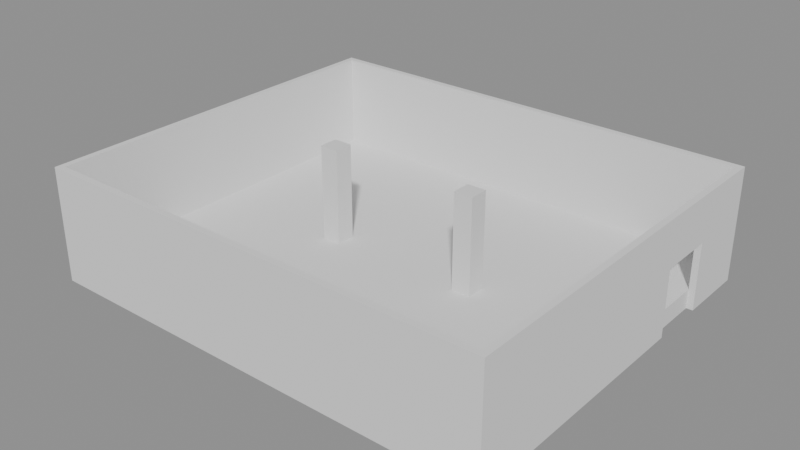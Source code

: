 # Source: s1.blend  (saved by Blender 4.2.68; exported with 4.5.12 LTS)
import bpy
from mathutils import Matrix  # noqa: F401  (used for matrix-valued properties, if any)

bpy.ops.wm.read_factory_settings(use_empty=True)
scene = bpy.context.scene
scene.name = 'Scene'

# ---- meshes
me_cube = bpy.data.meshes.new('Cube')
me_cube.from_pydata([(-0.1, -0.1, 0.0), (-0.1, -0.1, 3.6), (-0.1, 0.1, 0.0), (-0.1, 0.1, 3.6), (14.5, -0.1, 0.0), (14.5, -0.1, 3.6), (14.5, 0.1, 0.0), (14.5, 0.1, 3.6)], [], [(0, 1, 3, 2), (2, 3, 7, 6), (6, 7, 5, 4), (4, 5, 1, 0), (2, 6, 4, 0), (7, 3, 1, 5)])
_uv = me_cube.uv_layers.new(name='UVMap')
_uv.uv.foreach_set('vector', [0.375, 0.0, 0.625, 0.0, 0.625, 0.25, 0.375, 0.25, 0.375, 0.25, 0.625, 0.25, 0.625, 0.5, 0.375, 0.5, 0.375, 0.5, 0.625, 0.5, 0.625, 0.75, 0.375, 0.75, 0.375, 0.75, 0.625, 0.75, 0.625, 1.0, 0.375, 1.0, 0.125, 0.5, 0.375, 0.5, 0.375, 0.75, 0.125, 0.75, 0.625, 0.5, 0.875, 0.5, 0.875, 0.75, 0.625, 0.75])
me_cube.update()
me_cube_002 = bpy.data.meshes.new('Cube.002')
me_cube_002.from_pydata([(-0.1, 0.1, 0.0), (-0.1, 0.1, 3.6), (-0.1, 11.9, 0.0), (-0.1, 11.9, 3.6), (0.1, 0.1, 0.0), (0.1, 0.1, 3.6), (0.1, 11.9, 0.0), (0.1, 11.9, 3.6)], [], [(0, 1, 3, 2), (2, 3, 7, 6), (6, 7, 5, 4), (4, 5, 1, 0), (2, 6, 4, 0), (7, 3, 1, 5)])
_uv = me_cube_002.uv_layers.new(name='UVMap')
_uv.uv.foreach_set('vector', [0.375, 0.0, 0.625, 0.0, 0.625, 0.25, 0.375, 0.25, 0.375, 0.25, 0.625, 0.25, 0.625, 0.5, 0.375, 0.5, 0.375, 0.5, 0.625, 0.5, 0.625, 0.75, 0.375, 0.75, 0.375, 0.75, 0.625, 0.75, 0.625, 1.0, 0.375, 1.0, 0.125, 0.5, 0.375, 0.5, 0.375, 0.75, 0.125, 0.75, 0.625, 0.5, 0.875, 0.5, 0.875, 0.75, 0.625, 0.75])
me_cube_002.update()
me_cube_003 = bpy.data.meshes.new('Cube.003')
me_cube_003.from_pydata([(14.3, 0.1, 0.0), (14.3, 0.1, 3.6), (14.3, 8.1, 0.0), (14.3, 8.1, 3.6), (14.5, 0.1, 0.0), (14.5, 0.1, 3.6), (14.5, 8.1, 0.0), (14.5, 8.1, 3.6)], [], [(0, 1, 3, 2), (2, 3, 7, 6), (6, 7, 5, 4), (4, 5, 1, 0), (2, 6, 4, 0), (7, 3, 1, 5)])
_uv = me_cube_003.uv_layers.new(name='UVMap')
_uv.uv.foreach_set('vector', [0.375, 0.0, 0.625, 0.0, 0.625, 0.25, 0.375, 0.25, 0.375, 0.25, 0.625, 0.25, 0.625, 0.5, 0.375, 0.5, 0.375, 0.5, 0.625, 0.5, 0.625, 0.75, 0.375, 0.75, 0.375, 0.75, 0.625, 0.75, 0.625, 1.0, 0.375, 1.0, 0.125, 0.5, 0.375, 0.5, 0.375, 0.75, 0.125, 0.75, 0.625, 0.5, 0.875, 0.5, 0.875, 0.75, 0.625, 0.75])
me_cube_003.update()
me_cube_004 = bpy.data.meshes.new('Cube.004')
me_cube_004.from_pydata([(14.3, 9.9, 0.0), (14.3, 9.9, 3.6), (14.3, 11.9, 0.0), (14.3, 11.9, 3.6), (14.5, 9.9, 0.0), (14.5, 9.9, 3.6), (14.5, 11.9, 0.0), (14.5, 11.9, 3.6)], [], [(0, 1, 3, 2), (2, 3, 7, 6), (6, 7, 5, 4), (4, 5, 1, 0), (2, 6, 4, 0), (7, 3, 1, 5)])
_uv = me_cube_004.uv_layers.new(name='UVMap')
_uv.uv.foreach_set('vector', [0.375, 0.0, 0.625, 0.0, 0.625, 0.25, 0.375, 0.25, 0.375, 0.25, 0.625, 0.25, 0.625, 0.5, 0.375, 0.5, 0.375, 0.5, 0.625, 0.5, 0.625, 0.75, 0.375, 0.75, 0.375, 0.75, 0.625, 0.75, 0.625, 1.0, 0.375, 1.0, 0.125, 0.5, 0.375, 0.5, 0.375, 0.75, 0.125, 0.75, 0.625, 0.5, 0.875, 0.5, 0.875, 0.75, 0.625, 0.75])
me_cube_004.update()
me_cube_005 = bpy.data.meshes.new('Cube.005')
me_cube_005.from_pydata([(14.3, 8.1, 2.1), (14.3, 8.1, 3.6), (14.3, 9.9, 2.1), (14.3, 9.9, 3.6), (14.5, 8.1, 2.1), (14.5, 8.1, 3.6), (14.5, 9.9, 2.1), (14.5, 9.9, 3.6)], [], [(0, 1, 3, 2), (2, 3, 7, 6), (6, 7, 5, 4), (4, 5, 1, 0), (2, 6, 4, 0), (7, 3, 1, 5)])
_uv = me_cube_005.uv_layers.new(name='UVMap')
_uv.uv.foreach_set('vector', [0.375, 0.0, 0.625, 0.0, 0.625, 0.25, 0.375, 0.25, 0.375, 0.25, 0.625, 0.25, 0.625, 0.5, 0.375, 0.5, 0.375, 0.5, 0.625, 0.5, 0.625, 0.75, 0.375, 0.75, 0.375, 0.75, 0.625, 0.75, 0.625, 1.0, 0.375, 1.0, 0.125, 0.5, 0.375, 0.5, 0.375, 0.75, 0.125, 0.75, 0.625, 0.5, 0.875, 0.5, 0.875, 0.75, 0.625, 0.75])
me_cube_005.update()
me_cube_006 = bpy.data.meshes.new('Cube.006')
me_cube_006.from_pydata([(4.5, 5.7, 0.0), (4.5, 5.7, 3.6), (4.5, 6.3, 0.0), (4.5, 6.3, 3.6), (5.1, 5.7, 0.0), (5.1, 5.7, 3.6), (5.1, 6.3, 0.0), (5.1, 6.3, 3.6)], [], [(0, 1, 3, 2), (2, 3, 7, 6), (6, 7, 5, 4), (4, 5, 1, 0), (2, 6, 4, 0), (7, 3, 1, 5)])
_uv = me_cube_006.uv_layers.new(name='UVMap')
_uv.uv.foreach_set('vector', [0.375, 0.0, 0.625, 0.0, 0.625, 0.25, 0.375, 0.25, 0.375, 0.25, 0.625, 0.25, 0.625, 0.5, 0.375, 0.5, 0.375, 0.5, 0.625, 0.5, 0.625, 0.75, 0.375, 0.75, 0.375, 0.75, 0.625, 0.75, 0.625, 1.0, 0.375, 1.0, 0.125, 0.5, 0.375, 0.5, 0.375, 0.75, 0.125, 0.75, 0.625, 0.5, 0.875, 0.5, 0.875, 0.75, 0.625, 0.75])
me_cube_006.update()
me_cube_007 = bpy.data.meshes.new('Cube.007')
me_cube_007.from_pydata([(9.3, 5.7, 0.0), (9.3, 5.7, 3.6), (9.3, 6.3, 0.0), (9.3, 6.3, 3.6), (9.9, 5.7, 0.0), (9.9, 5.7, 3.6), (9.9, 6.3, 0.0), (9.9, 6.3, 3.6)], [], [(0, 1, 3, 2), (2, 3, 7, 6), (6, 7, 5, 4), (4, 5, 1, 0), (2, 6, 4, 0), (7, 3, 1, 5)])
_uv = me_cube_007.uv_layers.new(name='UVMap')
_uv.uv.foreach_set('vector', [0.375, 0.0, 0.625, 0.0, 0.625, 0.25, 0.375, 0.25, 0.375, 0.25, 0.625, 0.25, 0.625, 0.5, 0.375, 0.5, 0.375, 0.5, 0.625, 0.5, 0.625, 0.75, 0.375, 0.75, 0.375, 0.75, 0.625, 0.75, 0.625, 1.0, 0.375, 1.0, 0.125, 0.5, 0.375, 0.5, 0.375, 0.75, 0.125, 0.75, 0.625, 0.5, 0.875, 0.5, 0.875, 0.75, 0.625, 0.75])
me_cube_007.update()
me_cube_008 = bpy.data.meshes.new('Cube.008')
me_cube_008.from_pydata([(0.1, 0.1, 0.0), (0.1, 0.1, 0.6), (0.1, 11.9, 0.0), (0.1, 11.9, 0.6), (14.3, 0.1, 0.0), (14.3, 0.1, 0.6), (14.3, 11.9, 0.0), (14.3, 11.9, 0.6)], [], [(0, 1, 3, 2), (2, 3, 7, 6), (6, 7, 5, 4), (4, 5, 1, 0), (2, 6, 4, 0), (7, 3, 1, 5)])
_uv = me_cube_008.uv_layers.new(name='UVMap')
_uv.uv.foreach_set('vector', [0.375, 0.0, 0.625, 0.0, 0.625, 0.25, 0.375, 0.25, 0.375, 0.25, 0.625, 0.25, 0.625, 0.5, 0.375, 0.5, 0.375, 0.5, 0.625, 0.5, 0.625, 0.75, 0.375, 0.75, 0.375, 0.75, 0.625, 0.75, 0.625, 1.0, 0.375, 1.0, 0.125, 0.5, 0.375, 0.5, 0.375, 0.75, 0.125, 0.75, 0.625, 0.5, 0.875, 0.5, 0.875, 0.75, 0.625, 0.75])
me_cube_008.update()
me_cube_009 = bpy.data.meshes.new('Cube.009')
me_cube_009.from_pydata([(-0.1, 11.9, 0.0), (-0.1, 11.9, 3.6), (-0.1, 12.1, 0.0), (-0.1, 12.1, 3.6), (14.5, 11.9, 0.0), (14.5, 11.9, 3.6), (14.5, 12.1, 0.0), (14.5, 12.1, 3.6)], [], [(0, 1, 3, 2), (2, 3, 7, 6), (6, 7, 5, 4), (4, 5, 1, 0), (2, 6, 4, 0), (7, 3, 1, 5)])
_uv = me_cube_009.uv_layers.new(name='UVMap')
_uv.uv.foreach_set('vector', [0.375, 0.0, 0.625, 0.0, 0.625, 0.25, 0.375, 0.25, 0.375, 0.25, 0.625, 0.25, 0.625, 0.5, 0.375, 0.5, 0.375, 0.5, 0.625, 0.5, 0.625, 0.75, 0.375, 0.75, 0.375, 0.75, 0.625, 0.75, 0.625, 1.0, 0.375, 1.0, 0.125, 0.5, 0.375, 0.5, 0.375, 0.75, 0.125, 0.75, 0.625, 0.5, 0.875, 0.5, 0.875, 0.75, 0.625, 0.75])
me_cube_009.update()

# ---- objects
ob_wall_s = bpy.data.objects.new('Wall_S', me_cube)
ob_wall_w = bpy.data.objects.new('Wall_W', me_cube_002)
ob_wall_e_s = bpy.data.objects.new('Wall_E_S', me_cube_003)
ob_wall_e_n = bpy.data.objects.new('Wall_E_N', me_cube_004)
ob_wall_e_lintel = bpy.data.objects.new('Wall_E_Lintel', me_cube_005)
ob_column_b_2 = bpy.data.objects.new('Column_B_2', me_cube_006)
ob_column_c_2 = bpy.data.objects.new('Column_C_2', me_cube_007)
ob_raisedfloor = bpy.data.objects.new('RaisedFloor', me_cube_008)
ob_wall_n = bpy.data.objects.new('Wall_N', me_cube_009)

# ---- transforms, parenting, visibility, modifiers, constraints
ob_wall_s.location = (0.0, 0.0, 0.0)
ob_wall_w.location = (0.0, 0.0, 0.0)
ob_wall_e_s.location = (0.0, 0.0, 0.0)
ob_wall_e_n.location = (0.0, 0.0, 0.0)
ob_wall_e_lintel.location = (0.0, 0.0, 0.0)
ob_column_b_2.location = (0.0, 0.0, 0.0)
ob_column_c_2.location = (0.0, 0.0, 0.0)
ob_raisedfloor.location = (0.0, 0.0, 0.0)
ob_wall_n.location = (0.0, 0.0, 0.0)

# ---- collection membership
scene.collection.objects.link(ob_wall_s)
scene.collection.objects.link(ob_wall_w)
scene.collection.objects.link(ob_wall_e_s)
scene.collection.objects.link(ob_wall_e_n)
scene.collection.objects.link(ob_wall_e_lintel)
scene.collection.objects.link(ob_column_b_2)
scene.collection.objects.link(ob_column_c_2)
scene.collection.objects.link(ob_raisedfloor)
scene.collection.objects.link(ob_wall_n)

# ---- scene / render settings (as saved in the file)
scene.frame_start = 1; scene.frame_end = 250; scene.frame_set(1)
scene.render.engine = 'BLENDER_EEVEE_NEXT'
bpy.context.view_layer.update()

# ---- added for rendering (the .blend has no active camera and no usable light): camera, sun + grey world if the file has none
cam_auto = bpy.data.cameras.new('AutoCamera')
cam_auto.lens = 50.0
cam_auto.sensor_width = 36.0
cam_auto.clip_end = 1000.0
ob_auto_camera = bpy.data.objects.new('AutoCamera', cam_auto)
scene.collection.objects.link(ob_auto_camera)
ob_auto_camera.location = (25.1159, -15.4991, 16.1328)
ob_auto_camera.rotation_euler = (1.09748, -7.21219e-08, 0.694738)
scene.camera = ob_auto_camera
light_auto_sun = bpy.data.lights.new('AutoSun', 'SUN')
light_auto_sun.energy = 3.0
light_auto_sun.angle = 0.0523599
ob_auto_sun = bpy.data.objects.new('AutoSun', light_auto_sun)
scene.collection.objects.link(ob_auto_sun)
ob_auto_sun.rotation_euler = (0.872665, 0.174533, 0.523599)
if scene.world is None:
    world_auto = bpy.data.worlds.new('AutoWorld')
    world_auto.color = (0.3, 0.3, 0.3)
    scene.world = world_auto
bpy.context.view_layer.update()
